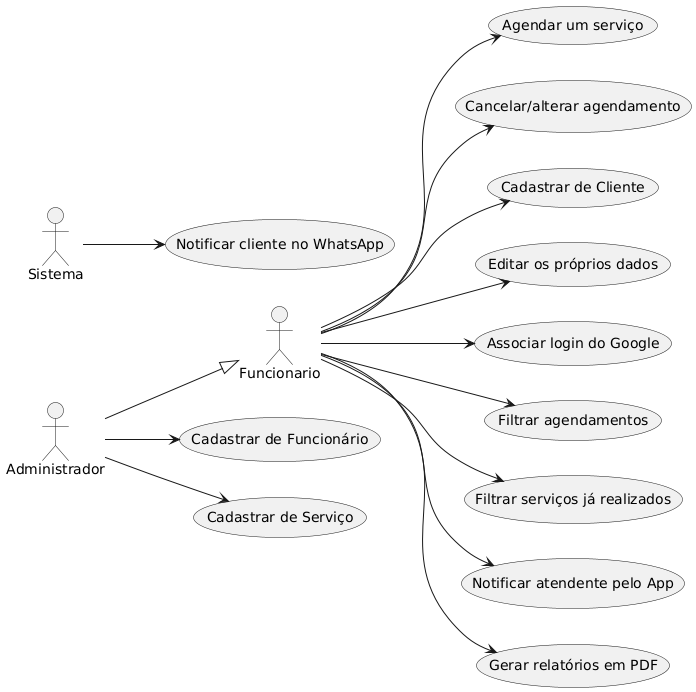

The diagram above was rendered by PlantUML. Its source (embedded in the PNG):
@startuml
left to right direction
actor Administrador
actor Funcionario
actor Sistema

Administrador --|> Funcionario

usecase "Cadastrar de Funcionário" as UC1
usecase "Cadastrar de Serviço" as UC2
usecase "Agendar um serviço" as UC3
usecase "Cancelar/alterar agendamento" as UC4
usecase "Cadastrar de Cliente" as UC5
usecase "Editar os próprios dados" as UC6
usecase "Associar login do Google" as UC7
usecase "Filtrar agendamentos" as UC8
usecase "Filtrar serviços já realizados" as UC9
usecase "Notificar atendente pelo App" as UC10
usecase "Notificar cliente no WhatsApp" as UC11
usecase "Gerar relatórios em PDF" as UC12

Funcionario --> UC3
Funcionario --> UC4
Funcionario --> UC5
Funcionario --> UC6
Funcionario --> UC7
Funcionario --> UC8
Funcionario --> UC9
Funcionario --> UC10
Funcionario --> UC12

Administrador --> UC1
Administrador --> UC2

Sistema --> UC11
@enduml